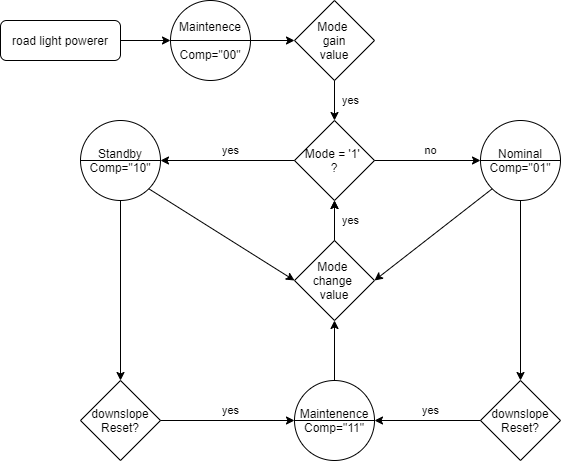

The diagram above was exported from draw.io. Its source (the exported page's mxGraphModel, read from the mxfile embedded in the PNG):
<mxGraphModel dx="1038" dy="548" grid="1" gridSize="10" guides="1" tooltips="1" connect="1" arrows="1" fold="1" page="1" pageScale="1" pageWidth="827" pageHeight="1169" math="0" shadow="0">
  <root>
    <mxCell id="WIyWlLk6GJQsqaUBKTNV-0" />
    <mxCell id="WIyWlLk6GJQsqaUBKTNV-1" parent="WIyWlLk6GJQsqaUBKTNV-0" />
    <mxCell id="Z_aIirZ5waDmDId75Txb-1" style="edgeStyle=orthogonalEdgeStyle;rounded=0;orthogonalLoop=1;jettySize=auto;html=1;exitX=1;exitY=0.5;exitDx=0;exitDy=0;entryX=0;entryY=0.5;entryDx=0;entryDy=0;" edge="1" parent="WIyWlLk6GJQsqaUBKTNV-1" source="WIyWlLk6GJQsqaUBKTNV-3" target="Z_aIirZ5waDmDId75Txb-4">
      <mxGeometry relative="1" as="geometry">
        <mxPoint x="380" y="130" as="targetPoint" />
      </mxGeometry>
    </mxCell>
    <mxCell id="WIyWlLk6GJQsqaUBKTNV-3" value="road light powerer" style="rounded=1;whiteSpace=wrap;html=1;fontSize=12;glass=0;strokeWidth=1;shadow=0;" parent="WIyWlLk6GJQsqaUBKTNV-1" vertex="1">
      <mxGeometry x="40" y="40" width="120" height="40" as="geometry" />
    </mxCell>
    <mxCell id="Z_aIirZ5waDmDId75Txb-4" value="Maintenece&lt;br&gt;&lt;br&gt;Comp=&quot;00&quot;" style="shape=lineEllipse;perimeter=ellipsePerimeter;whiteSpace=wrap;html=1;backgroundOutline=1;" vertex="1" parent="WIyWlLk6GJQsqaUBKTNV-1">
      <mxGeometry x="210" y="20" width="80" height="80" as="geometry" />
    </mxCell>
    <mxCell id="Z_aIirZ5waDmDId75Txb-5" value="Standby&lt;br&gt;Comp=&quot;10&quot;" style="shape=lineEllipse;perimeter=ellipsePerimeter;whiteSpace=wrap;html=1;backgroundOutline=1;" vertex="1" parent="WIyWlLk6GJQsqaUBKTNV-1">
      <mxGeometry x="120" y="140" width="80" height="80" as="geometry" />
    </mxCell>
    <mxCell id="Z_aIirZ5waDmDId75Txb-6" value="Nominal&lt;br&gt;Comp=&quot;01&quot;" style="shape=lineEllipse;perimeter=ellipsePerimeter;whiteSpace=wrap;html=1;backgroundOutline=1;" vertex="1" parent="WIyWlLk6GJQsqaUBKTNV-1">
      <mxGeometry x="520" y="140" width="80" height="80" as="geometry" />
    </mxCell>
    <mxCell id="Z_aIirZ5waDmDId75Txb-7" value="Maintenence&lt;br&gt;Comp=&quot;11&quot;" style="shape=lineEllipse;perimeter=ellipsePerimeter;whiteSpace=wrap;html=1;backgroundOutline=1;" vertex="1" parent="WIyWlLk6GJQsqaUBKTNV-1">
      <mxGeometry x="334" y="400" width="80" height="80" as="geometry" />
    </mxCell>
    <mxCell id="Z_aIirZ5waDmDId75Txb-8" value="Mode&amp;nbsp;&lt;br&gt;gain&lt;br&gt;value" style="rhombus;whiteSpace=wrap;html=1;" vertex="1" parent="WIyWlLk6GJQsqaUBKTNV-1">
      <mxGeometry x="334" y="20" width="80" height="80" as="geometry" />
    </mxCell>
    <mxCell id="Z_aIirZ5waDmDId75Txb-9" value="downslope&lt;br&gt;Reset?" style="rhombus;whiteSpace=wrap;html=1;" vertex="1" parent="WIyWlLk6GJQsqaUBKTNV-1">
      <mxGeometry x="120" y="400" width="80" height="80" as="geometry" />
    </mxCell>
    <mxCell id="Z_aIirZ5waDmDId75Txb-10" value="&lt;span&gt;downslope&lt;/span&gt;&lt;br&gt;&lt;span&gt;Reset?&lt;/span&gt;" style="rhombus;whiteSpace=wrap;html=1;" vertex="1" parent="WIyWlLk6GJQsqaUBKTNV-1">
      <mxGeometry x="520" y="400" width="80" height="80" as="geometry" />
    </mxCell>
    <mxCell id="Z_aIirZ5waDmDId75Txb-12" value="" style="endArrow=classic;html=1;exitX=1;exitY=0.5;exitDx=0;exitDy=0;entryX=0;entryY=0.5;entryDx=0;entryDy=0;" edge="1" parent="WIyWlLk6GJQsqaUBKTNV-1" source="Z_aIirZ5waDmDId75Txb-4" target="Z_aIirZ5waDmDId75Txb-8">
      <mxGeometry width="50" height="50" relative="1" as="geometry">
        <mxPoint x="360" y="250" as="sourcePoint" />
        <mxPoint x="410" y="200" as="targetPoint" />
      </mxGeometry>
    </mxCell>
    <mxCell id="Z_aIirZ5waDmDId75Txb-14" value="Mode = '1' &lt;br&gt;?" style="rhombus;whiteSpace=wrap;html=1;" vertex="1" parent="WIyWlLk6GJQsqaUBKTNV-1">
      <mxGeometry x="334" y="140" width="80" height="80" as="geometry" />
    </mxCell>
    <mxCell id="Z_aIirZ5waDmDId75Txb-15" value="yes" style="endArrow=classic;html=1;exitX=0.5;exitY=1;exitDx=0;exitDy=0;entryX=0.5;entryY=0;entryDx=0;entryDy=0;" edge="1" parent="WIyWlLk6GJQsqaUBKTNV-1" source="Z_aIirZ5waDmDId75Txb-8" target="Z_aIirZ5waDmDId75Txb-14">
      <mxGeometry y="16" width="50" height="50" relative="1" as="geometry">
        <mxPoint x="390" y="280" as="sourcePoint" />
        <mxPoint x="440" y="230" as="targetPoint" />
        <mxPoint as="offset" />
      </mxGeometry>
    </mxCell>
    <mxCell id="Z_aIirZ5waDmDId75Txb-16" value="yes" style="endArrow=classic;html=1;exitX=1;exitY=0.5;exitDx=0;exitDy=0;" edge="1" parent="WIyWlLk6GJQsqaUBKTNV-1" source="Z_aIirZ5waDmDId75Txb-9" target="Z_aIirZ5waDmDId75Txb-7">
      <mxGeometry x="0.0448" y="10" width="50" height="50" relative="1" as="geometry">
        <mxPoint x="400" y="330" as="sourcePoint" />
        <mxPoint x="450" y="280" as="targetPoint" />
        <mxPoint as="offset" />
      </mxGeometry>
    </mxCell>
    <mxCell id="Z_aIirZ5waDmDId75Txb-17" value="yes" style="endArrow=classic;html=1;exitX=0;exitY=0.5;exitDx=0;exitDy=0;entryX=1;entryY=0.5;entryDx=0;entryDy=0;" edge="1" parent="WIyWlLk6GJQsqaUBKTNV-1" source="Z_aIirZ5waDmDId75Txb-10" target="Z_aIirZ5waDmDId75Txb-7">
      <mxGeometry x="-0.0566" y="-10" width="50" height="50" relative="1" as="geometry">
        <mxPoint x="220" y="289.5" as="sourcePoint" />
        <mxPoint x="330" y="289.5" as="targetPoint" />
        <mxPoint as="offset" />
      </mxGeometry>
    </mxCell>
    <mxCell id="Z_aIirZ5waDmDId75Txb-18" value="" style="endArrow=classic;html=1;exitX=0.5;exitY=0;exitDx=0;exitDy=0;entryX=0.5;entryY=1;entryDx=0;entryDy=0;" edge="1" parent="WIyWlLk6GJQsqaUBKTNV-1" source="Z_aIirZ5waDmDId75Txb-7" target="Z_aIirZ5waDmDId75Txb-24">
      <mxGeometry width="50" height="50" relative="1" as="geometry">
        <mxPoint x="390" y="280" as="sourcePoint" />
        <mxPoint x="440" y="230" as="targetPoint" />
      </mxGeometry>
    </mxCell>
    <mxCell id="Z_aIirZ5waDmDId75Txb-19" value="" style="endArrow=classic;html=1;exitX=0.5;exitY=1;exitDx=0;exitDy=0;entryX=0.5;entryY=0;entryDx=0;entryDy=0;" edge="1" parent="WIyWlLk6GJQsqaUBKTNV-1" source="Z_aIirZ5waDmDId75Txb-6" target="Z_aIirZ5waDmDId75Txb-10">
      <mxGeometry width="50" height="50" relative="1" as="geometry">
        <mxPoint x="390" y="280" as="sourcePoint" />
        <mxPoint x="440" y="230" as="targetPoint" />
      </mxGeometry>
    </mxCell>
    <mxCell id="Z_aIirZ5waDmDId75Txb-20" value="" style="endArrow=classic;html=1;exitX=0.5;exitY=1;exitDx=0;exitDy=0;entryX=0.5;entryY=0;entryDx=0;entryDy=0;" edge="1" parent="WIyWlLk6GJQsqaUBKTNV-1" source="Z_aIirZ5waDmDId75Txb-5" target="Z_aIirZ5waDmDId75Txb-9">
      <mxGeometry width="50" height="50" relative="1" as="geometry">
        <mxPoint x="390" y="280" as="sourcePoint" />
        <mxPoint x="440" y="230" as="targetPoint" />
      </mxGeometry>
    </mxCell>
    <mxCell id="Z_aIirZ5waDmDId75Txb-30" value="yes" style="edgeStyle=orthogonalEdgeStyle;rounded=0;orthogonalLoop=1;jettySize=auto;html=1;" edge="1" parent="WIyWlLk6GJQsqaUBKTNV-1" source="Z_aIirZ5waDmDId75Txb-24" target="Z_aIirZ5waDmDId75Txb-14">
      <mxGeometry y="-16" relative="1" as="geometry">
        <mxPoint as="offset" />
      </mxGeometry>
    </mxCell>
    <mxCell id="Z_aIirZ5waDmDId75Txb-24" value="Mode &lt;br&gt;change&amp;nbsp;&lt;br&gt;value" style="rhombus;whiteSpace=wrap;html=1;" vertex="1" parent="WIyWlLk6GJQsqaUBKTNV-1">
      <mxGeometry x="334" y="260" width="80" height="80" as="geometry" />
    </mxCell>
    <mxCell id="Z_aIirZ5waDmDId75Txb-25" value="" style="endArrow=classic;html=1;exitX=0.5;exitY=0;exitDx=0;exitDy=0;entryX=0.5;entryY=1;entryDx=0;entryDy=0;" edge="1" parent="WIyWlLk6GJQsqaUBKTNV-1" source="Z_aIirZ5waDmDId75Txb-24" target="Z_aIirZ5waDmDId75Txb-14">
      <mxGeometry width="50" height="50" relative="1" as="geometry">
        <mxPoint x="390" y="270" as="sourcePoint" />
        <mxPoint x="440" y="220" as="targetPoint" />
      </mxGeometry>
    </mxCell>
    <mxCell id="Z_aIirZ5waDmDId75Txb-26" value="no" style="endArrow=classic;html=1;exitX=1;exitY=0.5;exitDx=0;exitDy=0;entryX=0;entryY=0.5;entryDx=0;entryDy=0;" edge="1" parent="WIyWlLk6GJQsqaUBKTNV-1" source="Z_aIirZ5waDmDId75Txb-14" target="Z_aIirZ5waDmDId75Txb-6">
      <mxGeometry x="0.0566" y="10" width="50" height="50" relative="1" as="geometry">
        <mxPoint x="390" y="270" as="sourcePoint" />
        <mxPoint x="440" y="220" as="targetPoint" />
        <mxPoint as="offset" />
      </mxGeometry>
    </mxCell>
    <mxCell id="Z_aIirZ5waDmDId75Txb-27" value="yes" style="endArrow=classic;html=1;exitX=0;exitY=0.5;exitDx=0;exitDy=0;entryX=1;entryY=0.5;entryDx=0;entryDy=0;" edge="1" parent="WIyWlLk6GJQsqaUBKTNV-1" source="Z_aIirZ5waDmDId75Txb-14" target="Z_aIirZ5waDmDId75Txb-5">
      <mxGeometry x="-0.0448" y="-10" width="50" height="50" relative="1" as="geometry">
        <mxPoint x="390" y="270" as="sourcePoint" />
        <mxPoint x="440" y="220" as="targetPoint" />
        <mxPoint as="offset" />
      </mxGeometry>
    </mxCell>
    <mxCell id="Z_aIirZ5waDmDId75Txb-28" value="" style="endArrow=classic;html=1;exitX=1;exitY=1;exitDx=0;exitDy=0;entryX=0;entryY=0.5;entryDx=0;entryDy=0;" edge="1" parent="WIyWlLk6GJQsqaUBKTNV-1" source="Z_aIirZ5waDmDId75Txb-5" target="Z_aIirZ5waDmDId75Txb-24">
      <mxGeometry width="50" height="50" relative="1" as="geometry">
        <mxPoint x="390" y="270" as="sourcePoint" />
        <mxPoint x="440" y="220" as="targetPoint" />
      </mxGeometry>
    </mxCell>
    <mxCell id="Z_aIirZ5waDmDId75Txb-29" value="" style="endArrow=classic;html=1;exitX=0;exitY=1;exitDx=0;exitDy=0;entryX=1;entryY=0.5;entryDx=0;entryDy=0;" edge="1" parent="WIyWlLk6GJQsqaUBKTNV-1" source="Z_aIirZ5waDmDId75Txb-6" target="Z_aIirZ5waDmDId75Txb-24">
      <mxGeometry width="50" height="50" relative="1" as="geometry">
        <mxPoint x="390" y="270" as="sourcePoint" />
        <mxPoint x="440" y="220" as="targetPoint" />
      </mxGeometry>
    </mxCell>
  </root>
</mxGraphModel>